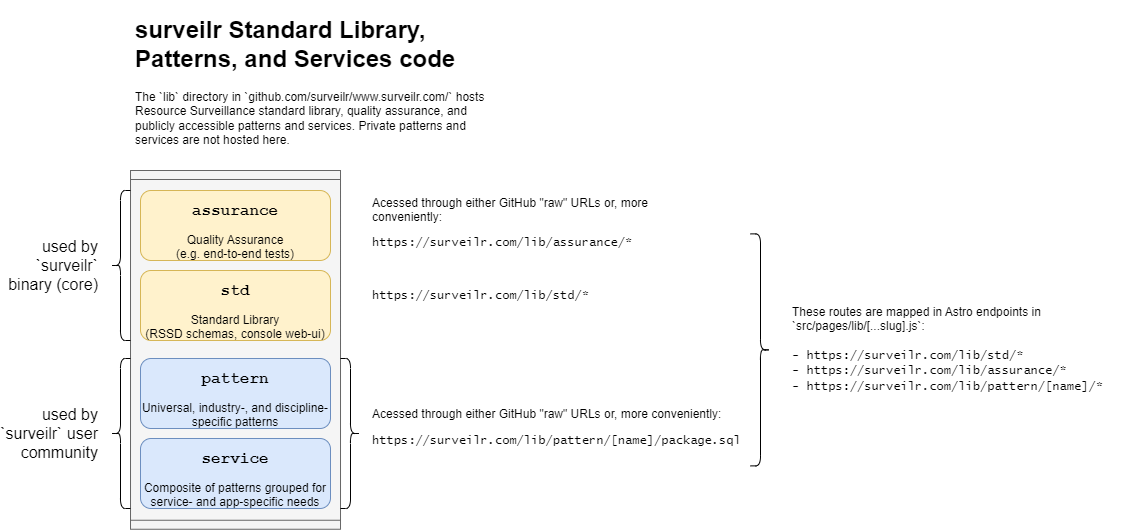

The diagram above was exported from draw.io. Its source (the exported page's mxGraphModel, read from the mxfile embedded in the PNG):
<mxGraphModel dx="2028" dy="516" grid="1" gridSize="10" guides="1" tooltips="1" connect="1" arrows="1" fold="1" page="1" pageScale="1" pageWidth="1117" pageHeight="863" math="0" shadow="0">
  <root>
    <mxCell id="0" />
    <mxCell id="1" parent="0" />
    <mxCell id="3" value="" style="shape=process;whiteSpace=wrap;html=1;backgroundOutline=1;rotation=90;size=0.025179856115107913;fillColor=#f5f5f5;fontColor=#333333;strokeColor=#666666;" parent="1" vertex="1">
      <mxGeometry x="35.63" y="274.38" width="358.75" height="210" as="geometry" />
    </mxCell>
    <mxCell id="4" value="&lt;h1&gt;surveilr Standard Library, Patterns, and Services code&lt;/h1&gt;&lt;p&gt;The `lib` directory in `github.com/surveilr/www.surveilr.com/` hosts Resource Surveillance standard library, quality assurance, and publicly accessible patterns and services. Private patterns and services are not hosted here.&lt;/p&gt;" style="text;html=1;strokeColor=none;fillColor=none;spacing=5;spacingTop=-20;whiteSpace=wrap;overflow=hidden;rounded=0;" parent="1" vertex="1">
      <mxGeometry x="110" y="40" width="370" height="150" as="geometry" />
    </mxCell>
    <mxCell id="5" value="&lt;pre&gt;&lt;b&gt;&lt;font style=&quot;font-size: 16px;&quot;&gt;assurance&lt;/font&gt;&lt;/b&gt;&lt;/pre&gt;Quality Assurance&lt;br&gt;(e.g. end-to-end tests)" style="rounded=1;whiteSpace=wrap;html=1;fillColor=#fff2cc;strokeColor=#d6b656;" parent="1" vertex="1">
      <mxGeometry x="120" y="220" width="190" height="70" as="geometry" />
    </mxCell>
    <mxCell id="6" value="&lt;pre&gt;&lt;b&gt;&lt;font style=&quot;font-size: 16px;&quot;&gt;std&lt;/font&gt;&lt;/b&gt;&lt;/pre&gt;Standard Library&lt;br&gt;(RSSD schemas, console web-ui)" style="rounded=1;whiteSpace=wrap;html=1;fillColor=#fff2cc;strokeColor=#d6b656;" parent="1" vertex="1">
      <mxGeometry x="120" y="300" width="190" height="70" as="geometry" />
    </mxCell>
    <mxCell id="7" value="&lt;pre&gt;&lt;b&gt;&lt;font style=&quot;font-size: 16px;&quot;&gt;pattern&lt;/font&gt;&lt;/b&gt;&lt;/pre&gt;Universal, industry-, and discipline-specific patterns" style="rounded=1;whiteSpace=wrap;html=1;fillColor=#dae8fc;strokeColor=#6c8ebf;" parent="1" vertex="1">
      <mxGeometry x="120" y="388" width="190" height="70" as="geometry" />
    </mxCell>
    <mxCell id="8" value="&lt;pre&gt;&lt;b&gt;&lt;font style=&quot;font-size: 16px;&quot;&gt;service&lt;/font&gt;&lt;/b&gt;&lt;/pre&gt;Composite of patterns grouped for service- and app-specific needs" style="rounded=1;whiteSpace=wrap;html=1;fillColor=#dae8fc;strokeColor=#6c8ebf;" parent="1" vertex="1">
      <mxGeometry x="120" y="468" width="190" height="70" as="geometry" />
    </mxCell>
    <mxCell id="9" value="" style="shape=curlyBracket;whiteSpace=wrap;html=1;rounded=1;flipH=0;labelPosition=right;verticalLabelPosition=middle;align=left;verticalAlign=middle;fontSize=16;size=0.5;" parent="1" vertex="1">
      <mxGeometry x="90" y="220" width="20" height="150" as="geometry" />
    </mxCell>
    <mxCell id="10" value="used by `surveilr` binary (core)" style="text;html=1;strokeColor=none;fillColor=none;align=right;verticalAlign=middle;whiteSpace=wrap;rounded=0;fontSize=16;" parent="1" vertex="1">
      <mxGeometry x="-20" y="240" width="100" height="110" as="geometry" />
    </mxCell>
    <mxCell id="11" value="" style="shape=curlyBracket;whiteSpace=wrap;html=1;rounded=1;flipH=0;labelPosition=right;verticalLabelPosition=middle;align=left;verticalAlign=middle;fontSize=16;size=0.5;" parent="1" vertex="1">
      <mxGeometry x="90" y="388" width="20" height="150" as="geometry" />
    </mxCell>
    <mxCell id="12" value="used by `surveilr` user community" style="text;html=1;strokeColor=none;fillColor=none;align=right;verticalAlign=middle;whiteSpace=wrap;rounded=0;fontSize=16;" parent="1" vertex="1">
      <mxGeometry x="-20" y="408" width="100" height="110" as="geometry" />
    </mxCell>
    <mxCell id="13" value="&lt;font style=&quot;font-size: 12px;&quot;&gt;Acessed through either GitHub &quot;raw&quot; URLs or, more conveniently:&lt;br style=&quot;font-size: 12px;&quot;&gt;&lt;/font&gt;&lt;pre style=&quot;font-size: 12px;&quot;&gt;&lt;font face=&quot;Lucida Console&quot; style=&quot;font-size: 12px;&quot;&gt;https://surveilr.com/lib/pattern/[name]/package.sql&lt;/font&gt;&lt;/pre&gt;" style="text;html=1;strokeColor=none;fillColor=none;align=left;verticalAlign=middle;whiteSpace=wrap;rounded=0;fontSize=12;" parent="1" vertex="1">
      <mxGeometry x="350" y="408" width="310" height="110" as="geometry" />
    </mxCell>
    <mxCell id="14" value="" style="shape=curlyBracket;whiteSpace=wrap;html=1;rounded=1;flipH=1;labelPosition=right;verticalLabelPosition=middle;align=left;verticalAlign=middle;fontSize=16;size=0.5;" parent="1" vertex="1">
      <mxGeometry x="320" y="388" width="20" height="150" as="geometry" />
    </mxCell>
    <mxCell id="15" value="&lt;font style=&quot;font-size: 12px;&quot;&gt;Acessed through either GitHub &quot;raw&quot; URLs or, more conveniently:&lt;br style=&quot;font-size: 12px;&quot;&gt;&lt;/font&gt;&lt;pre style=&quot;font-size: 12px;&quot;&gt;&lt;font face=&quot;Lucida Console&quot; style=&quot;font-size: 12px;&quot;&gt;https://surveilr.com/lib/assurance/*&lt;/font&gt;&lt;/pre&gt;&lt;pre style=&quot;font-size: 12px;&quot;&gt;&lt;span style=&quot;font-family: &amp;quot;Lucida Console&amp;quot;; background-color: initial; white-space: normal;&quot;&gt;&lt;br&gt;&lt;/span&gt;&lt;/pre&gt;&lt;pre style=&quot;font-size: 12px;&quot;&gt;&lt;span style=&quot;font-family: &amp;quot;Lucida Console&amp;quot;; background-color: initial; white-space: normal;&quot;&gt;https://surveilr.com/lib/std/*&lt;/span&gt;&lt;br&gt;&lt;/pre&gt;" style="text;html=1;strokeColor=none;fillColor=none;align=left;verticalAlign=middle;whiteSpace=wrap;rounded=0;fontSize=12;" parent="1" vertex="1">
      <mxGeometry x="350" y="230" width="310" height="110" as="geometry" />
    </mxCell>
    <mxCell id="16" value="" style="shape=curlyBracket;whiteSpace=wrap;html=1;rounded=1;flipH=1;labelPosition=right;verticalLabelPosition=middle;align=left;verticalAlign=middle;fontSize=16;size=0.5;" parent="1" vertex="1">
      <mxGeometry x="730" y="263.38" width="20" height="232" as="geometry" />
    </mxCell>
    <mxCell id="17" value="These routes are mapped in Astro endpoints in `src/pages/lib/[...slug].js`:&lt;br&gt;&lt;br&gt;&lt;font face=&quot;Lucida Console&quot;&gt;- https://surveilr.com/lib/std&lt;/font&gt;&lt;span style=&quot;font-family: &amp;quot;Lucida Console&amp;quot;;&quot;&gt;/*&lt;/span&gt;&lt;font face=&quot;Lucida Console&quot;&gt;&lt;br&gt;- https://surveilr.com/lib/assurance&lt;/font&gt;&lt;span style=&quot;font-family: &amp;quot;Lucida Console&amp;quot;;&quot;&gt;/*&lt;/span&gt;&lt;font face=&quot;Lucida Console&quot;&gt;&lt;br&gt;- https://surveilr.com/lib/pattern/[name]/*&lt;/font&gt;" style="text;html=1;strokeColor=none;fillColor=none;align=left;verticalAlign=middle;whiteSpace=wrap;rounded=0;fontSize=12;" parent="1" vertex="1">
      <mxGeometry x="770" y="324.38" width="330" height="110" as="geometry" />
    </mxCell>
  </root>
</mxGraphModel>